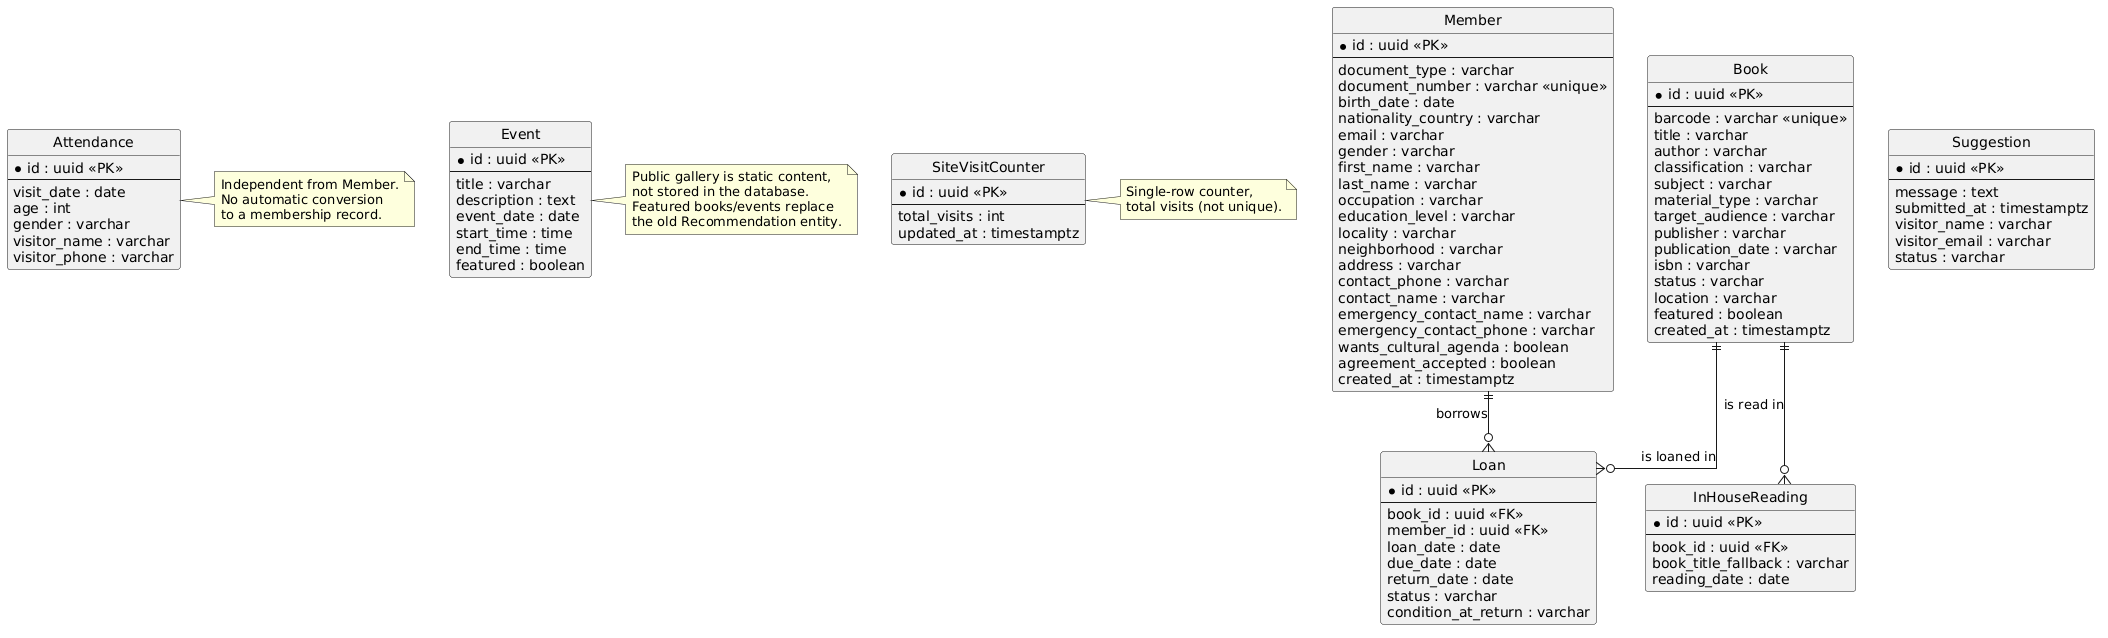

The diagram above was rendered by PlantUML. Its source (embedded in the PNG):
@startuml
hide circle
skinparam linetype ortho

entity "Member" as member {
  * id : uuid <<PK>>
  --
  document_type : varchar
  document_number : varchar <<unique>>
  birth_date : date
  nationality_country : varchar
  email : varchar
  gender : varchar
  first_name : varchar
  last_name : varchar
  occupation : varchar
  education_level : varchar
  locality : varchar
  neighborhood : varchar
  address : varchar
  contact_phone : varchar
  contact_name : varchar
  emergency_contact_name : varchar
  emergency_contact_phone : varchar
  wants_cultural_agenda : boolean
  agreement_accepted : boolean
  created_at : timestamptz
}

entity "Book" as book {
  * id : uuid <<PK>>
  --
  barcode : varchar <<unique>>
  title : varchar
  author : varchar
  classification : varchar
  subject : varchar
  material_type : varchar
  target_audience : varchar
  publisher : varchar
  publication_date : varchar
  isbn : varchar
  status : varchar
  location : varchar
  featured : boolean
  created_at : timestamptz
}

entity "Loan" as loan {
  * id : uuid <<PK>>
  --
  book_id : uuid <<FK>>
  member_id : uuid <<FK>>
  loan_date : date
  due_date : date
  return_date : date
  status : varchar
  condition_at_return : varchar
}

entity "InHouseReading" as reading {
  * id : uuid <<PK>>
  --
  book_id : uuid <<FK>>
  book_title_fallback : varchar
  reading_date : date
}

entity "Attendance" as attendance {
  * id : uuid <<PK>>
  --
  visit_date : date
  age : int
  gender : varchar
  visitor_name : varchar
  visitor_phone : varchar
}

entity "Suggestion" as suggestion {
  * id : uuid <<PK>>
  --
  message : text
  submitted_at : timestamptz
  visitor_name : varchar
  visitor_email : varchar
  status : varchar
}

entity "Event" as event {
  * id : uuid <<PK>>
  --
  title : varchar
  description : text
  event_date : date
  start_time : time
  end_time : time
  featured : boolean
}

entity "SiteVisitCounter" as visits {
  * id : uuid <<PK>>
  --
  total_visits : int
  updated_at : timestamptz
}

member ||--o{ loan : borrows
book ||--o{ loan : "is loaned in"
book ||--o{ reading : "is read in"

note right of attendance
  Independent from Member.
  No automatic conversion
  to a membership record.
end note

note right of event
  Public gallery is static content,
  not stored in the database.
  Featured books/events replace
  the old Recommendation entity.
end note

note right of visits
  Single-row counter,
  total visits (not unique).
end note
@enduml